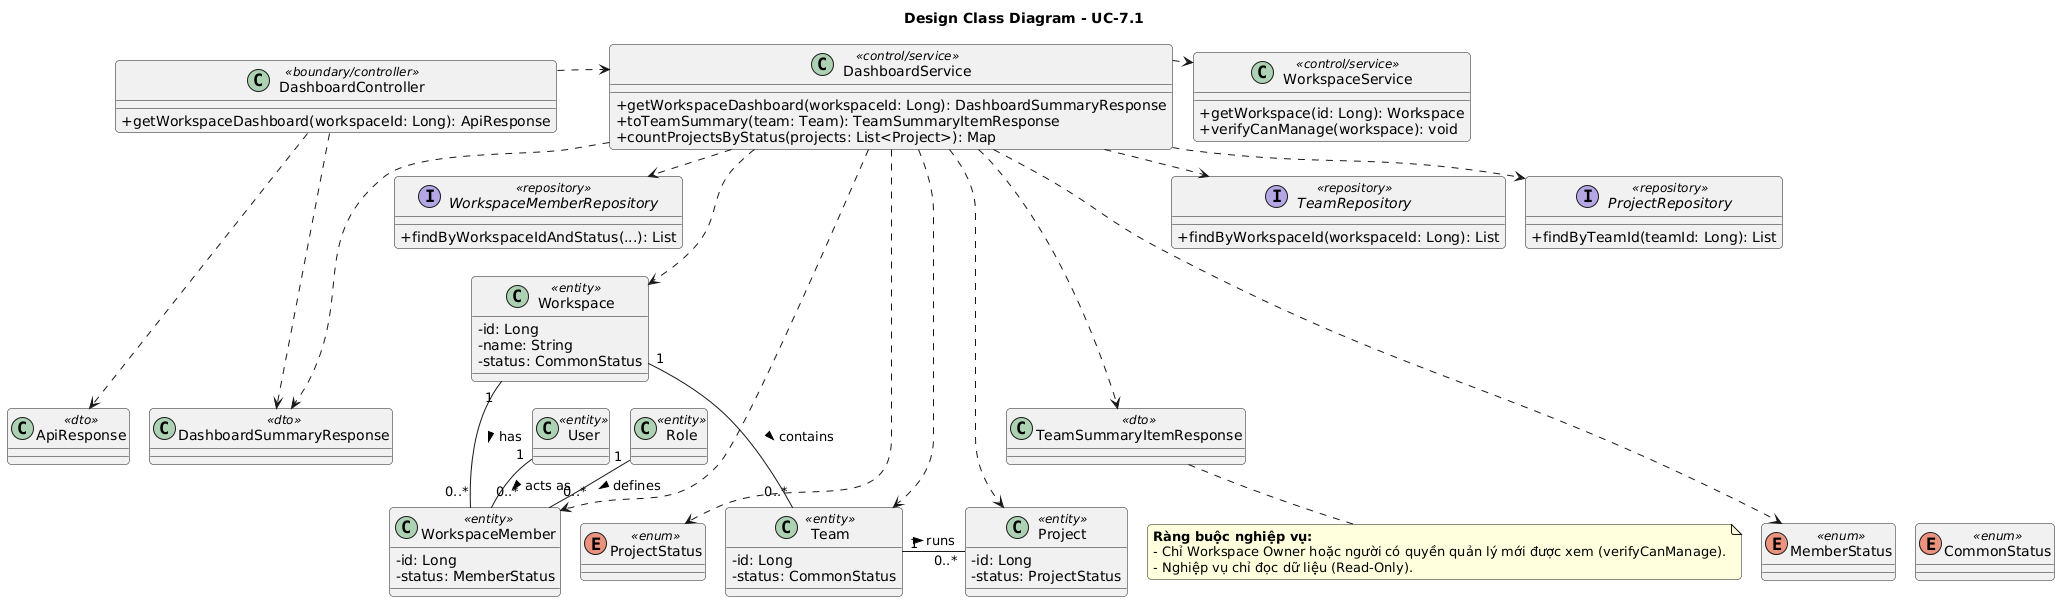

The diagram above was rendered by PlantUML. Its source (embedded in the PNG):
@startuml
top to bottom direction
skinparam classAttributeIconSize 0
skinparam nodesep 20
skinparam ranksep 25
skinparam roundcorner 8
skinparam defaultFontName Arial

title Design Class Diagram - UC-7.1

' ==========================================
' DEFINITIONS
' ==========================================
class DashboardController <<boundary/controller>> {
  +getWorkspaceDashboard(workspaceId: Long): ApiResponse
}
class DashboardService <<control/service>> {
  +getWorkspaceDashboard(workspaceId: Long): DashboardSummaryResponse
  +toTeamSummary(team: Team): TeamSummaryItemResponse
  +countProjectsByStatus(projects: List<Project>): Map
}
class WorkspaceService <<control/service>> {
  +getWorkspace(id: Long): Workspace
  +verifyCanManage(workspace): void
}
interface WorkspaceMemberRepository <<repository>> {
  +findByWorkspaceIdAndStatus(...): List
}
interface TeamRepository <<repository>> {
  +findByWorkspaceId(workspaceId: Long): List
}
interface ProjectRepository <<repository>> {
  +findByTeamId(teamId: Long): List
}
class Workspace <<entity>> {
  -id: Long
  -name: String
  -status: CommonStatus
}
class WorkspaceMember <<entity>> {
  -id: Long
  -status: MemberStatus
}
class Team <<entity>> {
  -id: Long
  -status: CommonStatus
}
class Project <<entity>> {
  -id: Long
  -status: ProjectStatus
}
class User <<entity>>
class Role <<entity>>
class ApiResponse <<dto>>
class DashboardSummaryResponse <<dto>>
class TeamSummaryItemResponse <<dto>>
enum ProjectStatus <<enum>>
enum MemberStatus <<enum>>
enum CommonStatus <<enum>>

' ==========================================
' SQUARE MATRIX LAYOUT (Ép ma trận lưới vuông)
' ==========================================
' Hàng 1: Tầng điều khiển & Nghiệp vụ chính
DashboardController -[hidden]right-> DashboardService
DashboardService -[hidden]right-> WorkspaceService

' Hàng 2: Tầng Lưu trữ dữ liệu Repositories
DashboardController -[hidden]down-> WorkspaceMemberRepository
WorkspaceMemberRepository -[hidden]right-> TeamRepository
TeamRepository -[hidden]right-> ProjectRepository

' Hàng 3: Tầng Thực thể Domain Entities
WorkspaceMemberRepository -[hidden]down-> Workspace
Workspace -[hidden]right-> WorkspaceMember
WorkspaceMember -[hidden]right-> Team
Team -[hidden]right-> Project

' Hàng 4: Tập hợp các cấu trúc DTO & Nhân sự
Workspace -[hidden]down-> User
User -[hidden]right-> Role
Role -[hidden]right-> ApiResponse
ApiResponse -[hidden]right-> DashboardSummaryResponse
DashboardSummaryResponse -[hidden]right-> TeamSummaryItemResponse

' Hàng 5: Các kiểu dữ liệu Enums
User -[hidden]down-> ProjectStatus
ProjectStatus -[hidden]right-> MemberStatus
MemberStatus -[hidden]right-> CommonStatus

' ==========================================
' REAL RELATIONSHIPS (Vẽ đầy đủ không ẩn giấu)
' ==========================================
DashboardController ..> DashboardService
DashboardController ..> ApiResponse
DashboardController ..> DashboardSummaryResponse

DashboardService ..> WorkspaceService
DashboardService ..> WorkspaceMemberRepository
DashboardService ..> TeamRepository
DashboardService ..> ProjectRepository
DashboardService ..> DashboardSummaryResponse
DashboardService ..> TeamSummaryItemResponse
DashboardService ..> Workspace
DashboardService ..> Team
DashboardService ..> Project
DashboardService ..> WorkspaceMember
DashboardService ..> ProjectStatus
DashboardService ..> MemberStatus

Workspace "1" -- "0..*" Team : contains >
Workspace "1" -- "0..*" WorkspaceMember : has >
Team "1" -- "0..*" Project : runs >
User "1" -- "0..*" WorkspaceMember : acts as >
Role "1" -- "0..*" WorkspaceMember : defines >

note bottom of TeamSummaryItemResponse
  **Ràng buộc nghiệp vụ:**
  - Chỉ Workspace Owner hoặc người có quyền quản lý mới được xem (verifyCanManage).
  - Nghiệp vụ chỉ đọc dữ liệu (Read-Only).
end note
@enduml